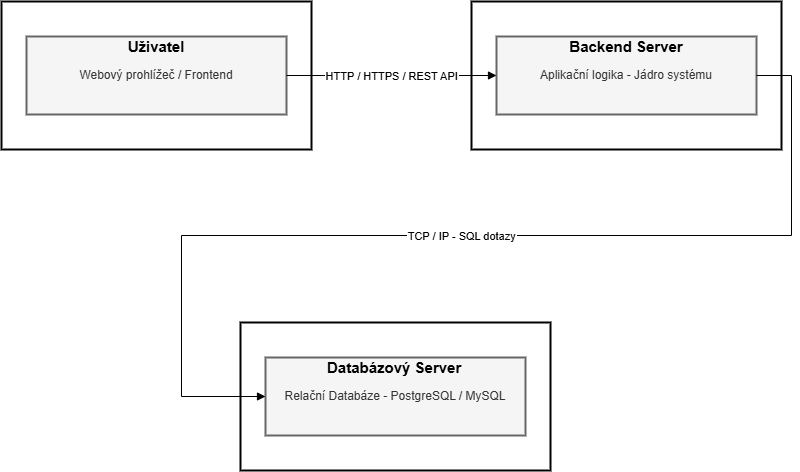

The diagram above was exported from draw.io. Its source (the exported page's mxGraphModel, read from the mxfile embedded in the PNG):
<mxGraphModel dx="2009" dy="1114" grid="1" gridSize="10" guides="1" tooltips="1" connect="1" arrows="1" fold="1" page="1" pageScale="1" pageWidth="827" pageHeight="1169" background="#ffffff" math="0" shadow="0">
  <root>
    <mxCell id="0" />
    <mxCell id="1" parent="0" />
    <mxCell id="RTO76FpW0Ws5uOaA54KT-1" parent="1" style="whiteSpace=wrap;strokeWidth=2;" value="Databázový Server - Cloud" vertex="1">
      <mxGeometry height="148" width="310" x="259" y="511" as="geometry" />
    </mxCell>
    <mxCell id="RTO76FpW0Ws5uOaA54KT-2" parent="1" style="whiteSpace=wrap;strokeWidth=2;" value="Backend Server - Cloud" vertex="1">
      <mxGeometry height="148" width="310" x="490" y="190" as="geometry" />
    </mxCell>
    <mxCell id="RTO76FpW0Ws5uOaA54KT-3" parent="1" style="whiteSpace=wrap;strokeWidth=2;" value="Klientské zařízení - PC / Mobil" vertex="1">
      <mxGeometry height="148" width="310" x="20" y="190" as="geometry" />
    </mxCell>
    <mxCell id="RTO76FpW0Ws5uOaA54KT-4" parent="1" style="whiteSpace=wrap;strokeWidth=2;fillColor=#f5f5f5;strokeColor=#666666;fontColor=#333333;" value="Webový prohlížeč / Frontend" vertex="1">
      <mxGeometry height="78" width="260" x="45" y="225" as="geometry" />
    </mxCell>
    <mxCell id="RTO76FpW0Ws5uOaA54KT-5" parent="1" style="whiteSpace=wrap;strokeWidth=2;fillColor=#f5f5f5;strokeColor=#666666;fontColor=#333333;" value="Aplikační logika - Jádro systému" vertex="1">
      <mxGeometry height="78" width="260" x="515" y="225" as="geometry" />
    </mxCell>
    <mxCell id="RTO76FpW0Ws5uOaA54KT-6" parent="1" style="whiteSpace=wrap;strokeWidth=2;fillColor=#f5f5f5;strokeColor=#666666;fontColor=#333333;" value="Relační Databáze - PostgreSQL / MySQL" vertex="1">
      <mxGeometry height="78" width="260" x="284" y="546" as="geometry" />
    </mxCell>
    <mxCell id="RTO76FpW0Ws5uOaA54KT-7" edge="1" parent="1" source="RTO76FpW0Ws5uOaA54KT-4" style="curved=1;startArrow=none;endArrow=block;exitX=1;exitY=0.5;entryX=0;entryY=0.5;rounded=0;labelBackgroundColor=default;labelBorderColor=none;" target="RTO76FpW0Ws5uOaA54KT-5" value="HTTP / HTTPS / REST API">
      <mxGeometry relative="1" as="geometry">
        <Array as="points" />
      </mxGeometry>
    </mxCell>
    <mxCell id="RTO76FpW0Ws5uOaA54KT-9" parent="1" style="text;html=1;whiteSpace=wrap;strokeColor=none;fillColor=none;align=center;verticalAlign=middle;rounded=0;fontSize=15;fontStyle=1" value="Uživatel" vertex="1">
      <mxGeometry height="30" width="60" x="145" y="220" as="geometry" />
    </mxCell>
    <mxCell id="RTO76FpW0Ws5uOaA54KT-10" parent="1" style="text;html=1;whiteSpace=wrap;strokeColor=none;fillColor=none;align=center;verticalAlign=middle;rounded=0;fontSize=15;fontStyle=1" value="Backend Server" vertex="1">
      <mxGeometry height="30" width="130" x="580" y="220" as="geometry" />
    </mxCell>
    <mxCell id="RTO76FpW0Ws5uOaA54KT-11" parent="1" style="text;whiteSpace=wrap;html=1;fontSize=15;fontStyle=1" value="Databázový Server" vertex="1">
      <mxGeometry height="40" width="140" x="344" y="541" as="geometry" />
    </mxCell>
    <mxCell id="RTO76FpW0Ws5uOaA54KT-8" edge="1" parent="1" source="RTO76FpW0Ws5uOaA54KT-5" style="startArrow=none;endArrow=block;exitX=1;exitY=0.5;entryX=0;entryY=0.5;rounded=0;edgeStyle=orthogonalEdgeStyle;exitDx=0;exitDy=0;entryDx=0;entryDy=0;labelBackgroundColor=default;labelBorderColor=none;" target="RTO76FpW0Ws5uOaA54KT-6" value="TCP / IP - SQL dotazy">
      <mxGeometry relative="1" as="geometry">
        <Array as="points">
          <mxPoint x="810" y="264" />
          <mxPoint x="810" y="424" />
          <mxPoint x="200" y="424" />
          <mxPoint x="200" y="585" />
        </Array>
      </mxGeometry>
    </mxCell>
  </root>
</mxGraphModel>